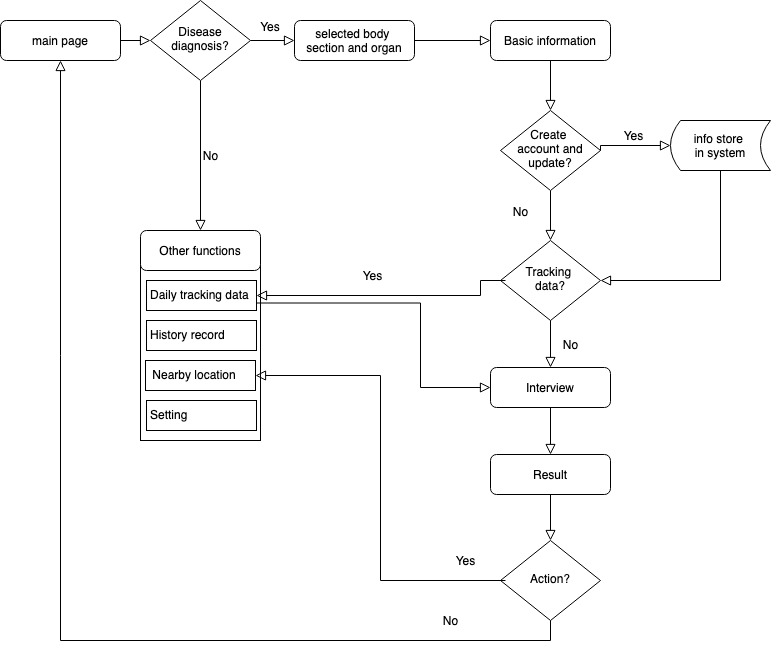

The diagram above was exported from draw.io. Its source (the exported page's mxGraphModel, read from the mxfile embedded in the PNG):
<mxGraphModel dx="946" dy="519" grid="1" gridSize="10" guides="1" tooltips="1" connect="1" arrows="1" fold="1" page="1" pageScale="1" pageWidth="827" pageHeight="1169" math="0" shadow="0">
  <root>
    <mxCell id="WIyWlLk6GJQsqaUBKTNV-0" />
    <mxCell id="WIyWlLk6GJQsqaUBKTNV-1" parent="WIyWlLk6GJQsqaUBKTNV-0" />
    <mxCell id="_h2NYBukWyJS4vMT57WC-47" value="No" style="rounded=0;html=1;jettySize=auto;orthogonalLoop=1;fontSize=11;endArrow=block;endFill=0;endSize=8;strokeWidth=1;shadow=0;labelBackgroundColor=none;edgeStyle=orthogonalEdgeStyle;exitX=0.5;exitY=1;exitDx=0;exitDy=0;entryX=0.5;entryY=0;entryDx=0;entryDy=0;" parent="WIyWlLk6GJQsqaUBKTNV-1" source="_h2NYBukWyJS4vMT57WC-46" target="_h2NYBukWyJS4vMT57WC-16" edge="1">
      <mxGeometry x="-0.1489" y="-30" relative="1" as="geometry">
        <mxPoint as="offset" />
        <mxPoint x="206" y="220" as="sourcePoint" />
        <mxPoint x="569.9999999999998" y="287" as="targetPoint" />
        <Array as="points" />
      </mxGeometry>
    </mxCell>
    <mxCell id="WIyWlLk6GJQsqaUBKTNV-2" value="" style="rounded=0;html=1;jettySize=auto;orthogonalLoop=1;fontSize=11;endArrow=block;endFill=0;endSize=8;strokeWidth=1;shadow=0;labelBackgroundColor=none;edgeStyle=orthogonalEdgeStyle;" parent="WIyWlLk6GJQsqaUBKTNV-1" source="WIyWlLk6GJQsqaUBKTNV-3" target="WIyWlLk6GJQsqaUBKTNV-6" edge="1">
      <mxGeometry relative="1" as="geometry" />
    </mxCell>
    <mxCell id="WIyWlLk6GJQsqaUBKTNV-3" value="main page" style="rounded=1;whiteSpace=wrap;html=1;fontSize=12;glass=0;strokeWidth=1;shadow=0;" parent="WIyWlLk6GJQsqaUBKTNV-1" vertex="1">
      <mxGeometry x="20" y="70" width="120" height="40" as="geometry" />
    </mxCell>
    <mxCell id="WIyWlLk6GJQsqaUBKTNV-4" value="" style="rounded=0;html=1;jettySize=auto;orthogonalLoop=1;fontSize=11;endArrow=block;endFill=0;endSize=8;strokeWidth=1;shadow=0;labelBackgroundColor=none;edgeStyle=orthogonalEdgeStyle;" parent="WIyWlLk6GJQsqaUBKTNV-1" source="WIyWlLk6GJQsqaUBKTNV-6" edge="1">
      <mxGeometry y="20" relative="1" as="geometry">
        <mxPoint as="offset" />
        <mxPoint x="314" y="90" as="targetPoint" />
      </mxGeometry>
    </mxCell>
    <mxCell id="WIyWlLk6GJQsqaUBKTNV-5" value="No" style="edgeStyle=orthogonalEdgeStyle;rounded=0;html=1;jettySize=auto;orthogonalLoop=1;fontSize=11;endArrow=block;endFill=0;endSize=8;strokeWidth=1;shadow=0;labelBackgroundColor=none;exitX=0.5;exitY=1;exitDx=0;exitDy=0;" parent="WIyWlLk6GJQsqaUBKTNV-1" source="WIyWlLk6GJQsqaUBKTNV-6" target="WIyWlLk6GJQsqaUBKTNV-7" edge="1">
      <mxGeometry y="10" relative="1" as="geometry">
        <mxPoint as="offset" />
        <mxPoint x="220.00000000000023" y="220" as="sourcePoint" />
      </mxGeometry>
    </mxCell>
    <mxCell id="WIyWlLk6GJQsqaUBKTNV-6" value="Disease diagnosis?" style="rhombus;whiteSpace=wrap;html=1;shadow=0;fontFamily=Helvetica;fontSize=12;align=center;strokeWidth=1;spacing=6;spacingTop=-4;" parent="WIyWlLk6GJQsqaUBKTNV-1" vertex="1">
      <mxGeometry x="170" y="50" width="100" height="80" as="geometry" />
    </mxCell>
    <mxCell id="WIyWlLk6GJQsqaUBKTNV-11" value="Basic information" style="rounded=1;whiteSpace=wrap;html=1;fontSize=12;glass=0;strokeWidth=1;shadow=0;" parent="WIyWlLk6GJQsqaUBKTNV-1" vertex="1">
      <mxGeometry x="510" y="70" width="120" height="40" as="geometry" />
    </mxCell>
    <mxCell id="_h2NYBukWyJS4vMT57WC-5" value="" style="rounded=0;html=1;jettySize=auto;orthogonalLoop=1;fontSize=11;endArrow=block;endFill=0;endSize=8;strokeWidth=1;shadow=0;labelBackgroundColor=none;edgeStyle=orthogonalEdgeStyle;exitX=1;exitY=0.5;exitDx=0;exitDy=0;entryX=0;entryY=0.5;entryDx=0;entryDy=0;" parent="WIyWlLk6GJQsqaUBKTNV-1" source="_h2NYBukWyJS4vMT57WC-22" target="WIyWlLk6GJQsqaUBKTNV-11" edge="1">
      <mxGeometry x="-0.5385" y="20" relative="1" as="geometry">
        <mxPoint as="offset" />
        <mxPoint x="430" y="90" as="sourcePoint" />
        <mxPoint x="465" y="90" as="targetPoint" />
      </mxGeometry>
    </mxCell>
    <mxCell id="_h2NYBukWyJS4vMT57WC-16" value="Tracking &lt;br&gt;data?" style="rhombus;whiteSpace=wrap;html=1;shadow=0;fontFamily=Helvetica;fontSize=12;align=center;strokeWidth=1;spacing=6;spacingTop=-4;" parent="WIyWlLk6GJQsqaUBKTNV-1" vertex="1">
      <mxGeometry x="520" y="290" width="100" height="80" as="geometry" />
    </mxCell>
    <mxCell id="_h2NYBukWyJS4vMT57WC-19" value="No" style="rounded=0;html=1;jettySize=auto;orthogonalLoop=1;fontSize=11;endArrow=block;endFill=0;endSize=8;strokeWidth=1;shadow=0;labelBackgroundColor=none;edgeStyle=orthogonalEdgeStyle;exitX=0.5;exitY=1;exitDx=0;exitDy=0;entryX=0.5;entryY=0;entryDx=0;entryDy=0;" parent="WIyWlLk6GJQsqaUBKTNV-1" source="_h2NYBukWyJS4vMT57WC-16" target="_h2NYBukWyJS4vMT57WC-23" edge="1">
      <mxGeometry y="20" relative="1" as="geometry">
        <mxPoint as="offset" />
        <mxPoint x="206" y="350" as="sourcePoint" />
        <mxPoint x="570" y="410" as="targetPoint" />
        <Array as="points" />
      </mxGeometry>
    </mxCell>
    <mxCell id="_h2NYBukWyJS4vMT57WC-22" value="selected body &lt;br&gt;section and organ" style="rounded=1;whiteSpace=wrap;html=1;fontSize=12;glass=0;strokeWidth=1;shadow=0;" parent="WIyWlLk6GJQsqaUBKTNV-1" vertex="1">
      <mxGeometry x="314" y="70" width="120" height="40" as="geometry" />
    </mxCell>
    <mxCell id="_h2NYBukWyJS4vMT57WC-23" value="Interview" style="rounded=1;whiteSpace=wrap;html=1;fontSize=12;glass=0;strokeWidth=1;shadow=0;" parent="WIyWlLk6GJQsqaUBKTNV-1" vertex="1">
      <mxGeometry x="510" y="417" width="120" height="40" as="geometry" />
    </mxCell>
    <mxCell id="_h2NYBukWyJS4vMT57WC-26" value="" style="rounded=0;html=1;jettySize=auto;orthogonalLoop=1;fontSize=11;endArrow=block;endFill=0;endSize=8;strokeWidth=1;shadow=0;labelBackgroundColor=none;edgeStyle=orthogonalEdgeStyle;exitX=0.5;exitY=1;exitDx=0;exitDy=0;entryX=0.5;entryY=0;entryDx=0;entryDy=0;" parent="WIyWlLk6GJQsqaUBKTNV-1" target="_h2NYBukWyJS4vMT57WC-27" edge="1">
      <mxGeometry y="20" relative="1" as="geometry">
        <mxPoint as="offset" />
        <mxPoint x="569.9999999999998" y="457" as="sourcePoint" />
        <mxPoint x="570" y="497" as="targetPoint" />
        <Array as="points" />
      </mxGeometry>
    </mxCell>
    <mxCell id="_h2NYBukWyJS4vMT57WC-27" value="Result" style="rounded=1;whiteSpace=wrap;html=1;fontSize=12;glass=0;strokeWidth=1;shadow=0;" parent="WIyWlLk6GJQsqaUBKTNV-1" vertex="1">
      <mxGeometry x="510" y="504" width="120" height="40" as="geometry" />
    </mxCell>
    <mxCell id="_h2NYBukWyJS4vMT57WC-28" value="Action?" style="rhombus;whiteSpace=wrap;html=1;shadow=0;fontFamily=Helvetica;fontSize=12;align=center;strokeWidth=1;spacing=6;spacingTop=-4;" parent="WIyWlLk6GJQsqaUBKTNV-1" vertex="1">
      <mxGeometry x="520" y="590" width="100" height="80" as="geometry" />
    </mxCell>
    <mxCell id="_h2NYBukWyJS4vMT57WC-29" value="No" style="rounded=0;html=1;jettySize=auto;orthogonalLoop=1;fontSize=11;endArrow=block;endFill=0;endSize=8;strokeWidth=1;shadow=0;labelBackgroundColor=none;edgeStyle=orthogonalEdgeStyle;exitX=0.5;exitY=1;exitDx=0;exitDy=0;entryX=0.5;entryY=1;entryDx=0;entryDy=0;" parent="WIyWlLk6GJQsqaUBKTNV-1" source="_h2NYBukWyJS4vMT57WC-28" target="WIyWlLk6GJQsqaUBKTNV-3" edge="1">
      <mxGeometry x="-0.78" y="-20" relative="1" as="geometry">
        <mxPoint as="offset" />
        <mxPoint x="206" y="650" as="sourcePoint" />
        <mxPoint x="80" y="200" as="targetPoint" />
        <Array as="points" />
      </mxGeometry>
    </mxCell>
    <mxCell id="_h2NYBukWyJS4vMT57WC-32" value="" style="rounded=0;html=1;jettySize=auto;orthogonalLoop=1;fontSize=11;endArrow=block;endFill=0;endSize=8;strokeWidth=1;shadow=0;labelBackgroundColor=none;edgeStyle=orthogonalEdgeStyle;exitX=0.5;exitY=1;exitDx=0;exitDy=0;" parent="WIyWlLk6GJQsqaUBKTNV-1" source="_h2NYBukWyJS4vMT57WC-27" edge="1">
      <mxGeometry x="-0.0714" y="20" relative="1" as="geometry">
        <mxPoint as="offset" />
        <mxPoint x="579.9999999999998" y="680" as="sourcePoint" />
        <mxPoint x="570" y="590" as="targetPoint" />
        <Array as="points">
          <mxPoint x="570" y="544" />
          <mxPoint x="570" y="544" />
        </Array>
      </mxGeometry>
    </mxCell>
    <mxCell id="_h2NYBukWyJS4vMT57WC-36" value="" style="whiteSpace=wrap;html=1;" parent="WIyWlLk6GJQsqaUBKTNV-1" vertex="1">
      <mxGeometry x="160" y="310" width="120" height="180" as="geometry" />
    </mxCell>
    <mxCell id="WIyWlLk6GJQsqaUBKTNV-7" value="Other functions" style="rounded=1;whiteSpace=wrap;html=1;fontSize=12;glass=0;strokeWidth=1;shadow=0;" parent="WIyWlLk6GJQsqaUBKTNV-1" vertex="1">
      <mxGeometry x="160" y="280" width="120" height="40" as="geometry" />
    </mxCell>
    <mxCell id="_h2NYBukWyJS4vMT57WC-39" value="Daily tracking data" style="text;html=1;strokeColor=#000000;fillColor=none;align=left;verticalAlign=middle;whiteSpace=wrap;rounded=0;perimeterSpacing=0;fontSize=12;spacing=4;spacingTop=2;spacingBottom=4;" parent="WIyWlLk6GJQsqaUBKTNV-1" vertex="1">
      <mxGeometry x="166" y="330" width="110" height="30" as="geometry" />
    </mxCell>
    <mxCell id="_h2NYBukWyJS4vMT57WC-40" value="History record" style="text;html=1;strokeColor=#000000;fillColor=none;align=left;verticalAlign=middle;whiteSpace=wrap;rounded=0;perimeterSpacing=0;fontSize=12;spacing=4;spacingTop=2;spacingBottom=4;" parent="WIyWlLk6GJQsqaUBKTNV-1" vertex="1">
      <mxGeometry x="165.99999999999986" y="370" width="110" height="30" as="geometry" />
    </mxCell>
    <mxCell id="_h2NYBukWyJS4vMT57WC-41" value="&amp;nbsp;Nearby location" style="text;html=1;strokeColor=#000000;fillColor=none;align=left;verticalAlign=middle;whiteSpace=wrap;rounded=0;perimeterSpacing=0;fontSize=12;spacing=4;spacingTop=2;spacingBottom=4;" parent="WIyWlLk6GJQsqaUBKTNV-1" vertex="1">
      <mxGeometry x="165" y="410" width="110" height="30" as="geometry" />
    </mxCell>
    <mxCell id="_h2NYBukWyJS4vMT57WC-42" value="Setting" style="text;html=1;strokeColor=#000000;fillColor=none;align=left;verticalAlign=middle;whiteSpace=wrap;rounded=0;perimeterSpacing=0;fontSize=12;spacing=4;spacingTop=2;spacingBottom=4;" parent="WIyWlLk6GJQsqaUBKTNV-1" vertex="1">
      <mxGeometry x="165.99999999999986" y="450" width="110" height="30" as="geometry" />
    </mxCell>
    <mxCell id="_h2NYBukWyJS4vMT57WC-20" value="Yes" style="edgeStyle=orthogonalEdgeStyle;rounded=0;html=1;jettySize=auto;orthogonalLoop=1;fontSize=11;endArrow=block;endFill=0;endSize=8;strokeWidth=1;shadow=0;labelBackgroundColor=none;entryX=1;entryY=0.5;entryDx=0;entryDy=0;" parent="WIyWlLk6GJQsqaUBKTNV-1" target="_h2NYBukWyJS4vMT57WC-39" edge="1">
      <mxGeometry x="0.1111" y="-20" relative="1" as="geometry">
        <mxPoint x="-1" as="offset" />
        <mxPoint x="525" y="330" as="sourcePoint" />
        <mxPoint x="479.9999999999998" y="330" as="targetPoint" />
        <Array as="points">
          <mxPoint x="500" y="330" />
          <mxPoint x="500" y="345" />
        </Array>
      </mxGeometry>
    </mxCell>
    <mxCell id="_h2NYBukWyJS4vMT57WC-30" value="Yes" style="edgeStyle=orthogonalEdgeStyle;rounded=0;html=1;jettySize=auto;orthogonalLoop=1;fontSize=11;endArrow=block;endFill=0;endSize=8;strokeWidth=1;shadow=0;labelBackgroundColor=none;entryX=1;entryY=0.5;entryDx=0;entryDy=0;" parent="WIyWlLk6GJQsqaUBKTNV-1" target="_h2NYBukWyJS4vMT57WC-41" edge="1">
      <mxGeometry x="-0.8286" y="-20" relative="1" as="geometry">
        <mxPoint x="-1" as="offset" />
        <mxPoint x="524.9999999999998" y="630" as="sourcePoint" />
        <mxPoint x="479.9999999999998" y="630" as="targetPoint" />
      </mxGeometry>
    </mxCell>
    <mxCell id="_h2NYBukWyJS4vMT57WC-45" value="" style="rounded=0;html=1;jettySize=auto;orthogonalLoop=1;fontSize=11;endArrow=block;endFill=0;endSize=8;strokeWidth=1;shadow=0;labelBackgroundColor=none;edgeStyle=orthogonalEdgeStyle;" parent="WIyWlLk6GJQsqaUBKTNV-1" target="_h2NYBukWyJS4vMT57WC-46" edge="1">
      <mxGeometry x="1" y="118" relative="1" as="geometry">
        <mxPoint x="116" y="98" as="offset" />
        <mxPoint x="569.9999999999998" y="110" as="sourcePoint" />
      </mxGeometry>
    </mxCell>
    <mxCell id="_h2NYBukWyJS4vMT57WC-46" value="Create &lt;br&gt;account and update?" style="rhombus;whiteSpace=wrap;html=1;shadow=0;fontFamily=Helvetica;fontSize=12;align=center;strokeWidth=1;spacing=6;spacingTop=-4;" parent="WIyWlLk6GJQsqaUBKTNV-1" vertex="1">
      <mxGeometry x="520" y="160" width="100" height="80" as="geometry" />
    </mxCell>
    <mxCell id="_h2NYBukWyJS4vMT57WC-50" value="info store &lt;br&gt;in system" style="shape=dataStorage;whiteSpace=wrap;html=1;rounded=0;strokeColor=#000000;fontSize=12;align=center;" parent="WIyWlLk6GJQsqaUBKTNV-1" vertex="1">
      <mxGeometry x="690" y="170" width="100" height="50" as="geometry" />
    </mxCell>
    <mxCell id="_h2NYBukWyJS4vMT57WC-51" value="Yes" style="edgeStyle=orthogonalEdgeStyle;rounded=0;html=1;jettySize=auto;orthogonalLoop=1;fontSize=11;endArrow=block;endFill=0;endSize=8;strokeWidth=1;shadow=0;labelBackgroundColor=none;exitX=1;exitY=0.5;exitDx=0;exitDy=0;entryX=0;entryY=0.5;entryDx=0;entryDy=0;" parent="WIyWlLk6GJQsqaUBKTNV-1" source="_h2NYBukWyJS4vMT57WC-46" target="_h2NYBukWyJS4vMT57WC-50" edge="1">
      <mxGeometry y="10" relative="1" as="geometry">
        <mxPoint as="offset" />
        <mxPoint x="230.00000000000023" y="230" as="sourcePoint" />
        <mxPoint x="670" y="195" as="targetPoint" />
        <Array as="points">
          <mxPoint x="620" y="195" />
          <mxPoint x="680" y="195" />
        </Array>
      </mxGeometry>
    </mxCell>
    <mxCell id="_h2NYBukWyJS4vMT57WC-52" value="" style="edgeStyle=orthogonalEdgeStyle;rounded=0;html=1;jettySize=auto;orthogonalLoop=1;fontSize=11;endArrow=block;endFill=0;endSize=8;strokeWidth=1;shadow=0;labelBackgroundColor=none;exitX=0.5;exitY=1;exitDx=0;exitDy=0;entryX=1;entryY=0.5;entryDx=0;entryDy=0;" parent="WIyWlLk6GJQsqaUBKTNV-1" source="_h2NYBukWyJS4vMT57WC-50" target="_h2NYBukWyJS4vMT57WC-16" edge="1">
      <mxGeometry y="10" relative="1" as="geometry">
        <mxPoint as="offset" />
        <mxPoint x="629.9999999999998" y="210" as="sourcePoint" />
        <mxPoint x="560" y="270" as="targetPoint" />
        <Array as="points">
          <mxPoint x="740" y="330" />
        </Array>
      </mxGeometry>
    </mxCell>
    <mxCell id="qqhXzyHfVs9orqKkEmS--0" value="" style="rounded=0;html=1;jettySize=auto;orthogonalLoop=1;fontSize=11;endArrow=block;endFill=0;endSize=8;strokeWidth=1;shadow=0;labelBackgroundColor=none;edgeStyle=orthogonalEdgeStyle;entryX=0;entryY=0.5;entryDx=0;entryDy=0;exitX=1;exitY=0.75;exitDx=0;exitDy=0;" parent="WIyWlLk6GJQsqaUBKTNV-1" source="_h2NYBukWyJS4vMT57WC-39" target="_h2NYBukWyJS4vMT57WC-23" edge="1">
      <mxGeometry y="20" relative="1" as="geometry">
        <mxPoint as="offset" />
        <mxPoint x="324" y="100" as="targetPoint" />
        <mxPoint x="280" y="100" as="sourcePoint" />
        <Array as="points">
          <mxPoint x="440" y="353" />
          <mxPoint x="440" y="437" />
        </Array>
      </mxGeometry>
    </mxCell>
    <mxCell id="Ibh540jhPIPl1ZVbGzgV-0" value="Yes" style="text;html=1;strokeColor=none;fillColor=none;align=center;verticalAlign=middle;whiteSpace=wrap;rounded=0;" vertex="1" parent="WIyWlLk6GJQsqaUBKTNV-1">
      <mxGeometry x="270" y="66" width="40" height="20" as="geometry" />
    </mxCell>
  </root>
</mxGraphModel>